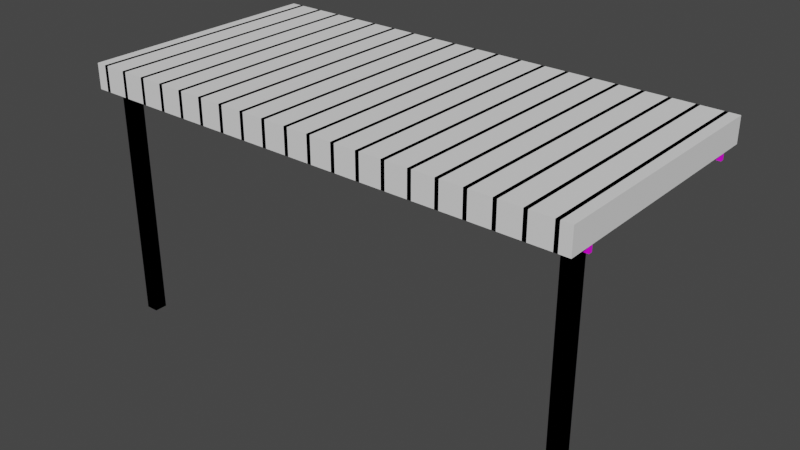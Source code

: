 # Source: Pergola.blend  (saved by Blender 3.3.6; exported with 4.5.12 LTS)
import bpy
from mathutils import Matrix  # noqa: F401  (used for matrix-valued properties, if any)

bpy.ops.wm.read_factory_settings(use_empty=True)
scene = bpy.context.scene
scene.name = 'Scene'

# ---- collections
col_collection = bpy.data.collections.new('Collection'); scene.collection.children.link(col_collection)

# ---- images (referenced by path relative to the original .blend; pixels are not part of the script)
import os
ASSET_DIR = os.environ.get("B2B_ASSET_DIR", "")  # directory of the original .blend (textures are referenced by path, not embedded)
HERE = os.path.dirname(os.path.abspath(__file__))  # packed textures are extracted next to this script under _unpacked/

def load_image(name, relpath, width, height, colorspace="sRGB"):
    """Load a texture the original file referenced (path relative to the .blend, or extracted next to this script)."""
    p = next((c for c in (os.path.join(HERE, relpath), os.path.join(ASSET_DIR, relpath)) if relpath and os.path.exists(c)), "")
    if p:
        img = bpy.data.images.load(p, check_existing=True)
        img.name = name
    else:  # same state as the original file: an image datablock whose file is absent (Cycles renders it pink)
        img = bpy.data.images.new(name, width, height)
        img.source = "FILE"
        img.filepath = "//" + (relpath or name)
    img.colorspace_settings.name = colorspace
    return img
img_wood058_4k_color_jpg = load_image('Wood058_4K_Color.jpg', 'Wood058_4K_Color.jpg', 1024, 1024, 'sRGB')

# ---- materials (node trees are filled in below, after node groups)
mat_wood058 = bpy.data.materials.new('Wood058')
mat_wood058.alpha_threshold = 0.0
mat_wood058.use_transparent_shadow = False
mat_wood058.line_color = (0.0, 0.0, 0.0, 1.0)
mat_material_001 = bpy.data.materials.new('Material.001')
mat_material_001.alpha_threshold = 0.0
mat_material_001.use_transparent_shadow = False
mat_material_001.line_color = (0.0, 0.0, 0.0, 1.0)

# ---- material node trees
mat_wood058.use_nodes = True; mat_wood058.node_tree.nodes.clear()
_N = mat_wood058.node_tree.nodes; _L = mat_wood058.node_tree.links
n0 = _N.new('ShaderNodeOutputMaterial'); n0.name = 'Material Output'; n0.location = (300, 300)
n1 = _N.new('ShaderNodeBsdfPrincipled'); n1.name = 'Principled BSDF'; n1.location = (10, 300)
n1.distribution = 'GGX'
n1.subsurface_method = 'BURLEY'
n1.inputs[2].default_value = 0.4
n1.inputs[3].default_value = 1.45
n1.inputs[27].default_value = (0.0, 0.0, 0.0, 1.0)
n1.inputs[28].default_value = 1.0
n2 = _N.new('ShaderNodeTexImage'); n2.name = 'Image Texture'; n2.location = (-180, 275)
n2.image = img_wood058_4k_color_jpg
_L.new(n1.outputs[0], n0.inputs[0])
_L.new(n2.outputs[0], n1.inputs[0])
n0.is_active_output = True

# ---- world
world_world = bpy.data.worlds.new('World'); scene.world = world_world
world_world.use_nodes = True; world_world.node_tree.nodes.clear()
_N = world_world.node_tree.nodes; _L = world_world.node_tree.links
n0 = _N.new('ShaderNodeOutputWorld'); n0.name = 'World Output'; n0.location = (300, 300)
n1 = _N.new('ShaderNodeBackground'); n1.name = 'Background'; n1.location = (10, 300)
n1.inputs[0].default_value = (0.05088, 0.05088, 0.05088, 1.0)
_L.new(n1.outputs[0], n0.inputs[0])
n0.is_active_output = True
world_world.color = (0.05088, 0.05088, 0.05088)
world_world.use_sun_shadow = False
world_world.sun_shadow_jitter_overblur = 0.0

# ---- meshes
me_pergolamodel = bpy.data.meshes.new('PergolaModel')
me_pergolamodel.from_pydata([(5.425, -5.0, 9.5), (5.425, -5.0, 10.5), (5.425, 5.0, 9.5), (5.425, 5.0, 10.5), (5.574, -5.0, 9.5), (5.574, -5.0, 10.5), (5.574, 5.0, 9.5), (5.574, 5.0, 10.5), (4.572, 5.0, 10.5), (4.572, 5.0, 9.5), (4.572, -5.0, 10.5), (4.572, -5.0, 9.5), (4.424, 5.0, 10.5), (4.424, 5.0, 9.5), (4.424, -5.0, 10.5), (4.424, -5.0, 9.5), (7.428, -5.0, 9.5), (7.428, -5.0, 10.5), (7.428, 5.0, 9.5), (7.428, 5.0, 10.5), (7.576, -5.0, 9.5), (7.576, -5.0, 10.5), (7.576, 5.0, 9.5), (7.576, 5.0, 10.5), (6.575, 5.0, 10.5), (6.575, 5.0, 9.5), (6.575, -5.0, 10.5), (6.575, -5.0, 9.5), (6.426, 5.0, 10.5), (6.426, 5.0, 9.5), (6.426, -5.0, 10.5), (6.426, -5.0, 9.5), (9.431, -5.0, 9.5), (9.431, -5.0, 10.5), (9.431, 5.0, 9.5), (9.431, 5.0, 10.5), (9.579, -5.0, 9.5), (9.579, -5.0, 10.5), (9.579, 5.0, 9.5), (9.579, 5.0, 10.5), (8.578, 5.0, 10.5), (8.578, 5.0, 9.5), (8.578, -5.0, 10.5), (8.578, -5.0, 9.5), (8.429, 5.0, 10.5), (8.429, 5.0, 9.5), (8.429, -5.0, 10.5), (8.429, -5.0, 9.5), (-10.01, -3.926, 9.25), (-10.01, -3.926, 9.75), (9.992, -3.926, 9.25), (9.992, -3.926, 9.75), (-10.01, -4.074, 9.25), (-10.01, -4.074, 9.75), (9.992, -4.074, 9.25), (9.992, -4.074, 9.75), (1.419, -5.0, 9.5), (1.419, -5.0, 10.5), (1.419, 5.0, 9.5), (1.419, 5.0, 10.5), (1.568, -5.0, 9.5), (1.568, -5.0, 10.5), (1.568, 5.0, 9.5), (1.568, 5.0, 10.5), (0.5663, 5.0, 10.5), (0.5663, 5.0, 9.5), (0.5663, -5.0, 10.5), (0.5663, -5.0, 9.5), (0.4177, 5.0, 10.5), (0.4177, 5.0, 9.5), (0.4177, -5.0, 10.5), (0.4177, -5.0, 9.5), (3.422, -5.0, 9.5), (3.422, -5.0, 10.5), (3.422, 5.0, 9.5), (3.422, 5.0, 10.5), (3.571, -5.0, 9.5), (3.571, -5.0, 10.5), (3.571, 5.0, 9.5), (3.571, 5.0, 10.5), (2.569, 5.0, 10.5), (2.569, 5.0, 9.5), (2.569, -5.0, 10.5), (2.569, -5.0, 9.5), (2.421, 5.0, 10.5), (2.421, 5.0, 9.5), (2.421, -5.0, 10.5), (2.421, -5.0, 9.5), (-10.01, 4.074, 9.25), (-10.01, 4.074, 9.75), (9.992, 4.074, 9.25), (9.992, 4.074, 9.75), (-10.01, 3.926, 9.25), (-10.01, 3.926, 9.75), (9.992, 3.926, 9.25), (9.992, 3.926, 9.75), (-9.779, -4.25, 0.0), (-9.779, -4.25, 10.0), (-9.779, -3.75, 0.0), (-9.779, -3.75, 10.0), (-9.279, -4.25, 0.0), (-9.279, -4.25, 10.0), (-9.279, -3.75, 0.0), (-9.279, -3.75, 10.0), (9.221, -4.25, 0.0), (9.221, -4.25, 10.0), (9.221, -3.75, 0.0), (9.221, -3.75, 10.0), (9.721, -4.25, 0.0), (9.721, -4.25, 10.0), (9.721, -3.75, 0.0), (9.721, -3.75, 10.0), (-4.575, -5.0, 9.5), (-4.575, -5.0, 10.5), (-4.575, 5.0, 9.5), (-4.575, 5.0, 10.5), (-4.426, -5.0, 9.5), (-4.426, -5.0, 10.5), (-4.426, 5.0, 9.5), (-4.426, 5.0, 10.5), (-5.428, 5.0, 10.5), (-5.428, 5.0, 9.5), (-5.428, -5.0, 10.5), (-5.428, -5.0, 9.5), (-5.576, 5.0, 10.5), (-5.576, 5.0, 9.5), (-5.576, -5.0, 10.5), (-5.576, -5.0, 9.5), (-2.572, -5.0, 9.5), (-2.572, -5.0, 10.5), (-2.572, 5.0, 9.5), (-2.572, 5.0, 10.5), (-2.424, -5.0, 9.5), (-2.424, -5.0, 10.5), (-2.424, 5.0, 9.5), (-2.424, 5.0, 10.5), (-3.425, 5.0, 10.5), (-3.425, 5.0, 9.5), (-3.425, -5.0, 10.5), (-3.425, -5.0, 9.5), (-3.574, 5.0, 10.5), (-3.574, 5.0, 9.5), (-3.574, -5.0, 10.5), (-3.574, -5.0, 9.5), (-0.5692, -5.0, 9.5), (-0.5692, -5.0, 10.5), (-0.5692, 5.0, 9.5), (-0.5692, 5.0, 10.5), (-0.4206, -5.0, 9.5), (-0.4206, -5.0, 10.5), (-0.4206, 5.0, 9.5), (-0.4206, 5.0, 10.5), (-1.422, 5.0, 10.5), (-1.422, 5.0, 9.5), (-1.422, -5.0, 10.5), (-1.422, -5.0, 9.5), (-1.571, 5.0, 10.5), (-1.571, 5.0, 9.5), (-1.571, -5.0, 10.5), (-1.571, -5.0, 9.5), (-8.581, -5.0, 9.5), (-8.581, -5.0, 10.5), (-8.581, 5.0, 9.5), (-8.581, 5.0, 10.5), (-8.432, -5.0, 9.5), (-8.432, -5.0, 10.5), (-8.432, 5.0, 9.5), (-8.432, 5.0, 10.5), (-9.434, 5.0, 10.5), (-9.434, 5.0, 9.5), (-9.434, -5.0, 10.5), (-9.434, -5.0, 9.5), (-9.582, 5.0, 10.5), (-9.582, 5.0, 9.5), (-9.582, -5.0, 10.5), (-9.582, -5.0, 9.5), (-6.578, -5.0, 9.5), (-6.578, -5.0, 10.5), (-6.578, 5.0, 9.5), (-6.578, 5.0, 10.5), (-6.429, -5.0, 9.5), (-6.429, -5.0, 10.5), (-6.429, 5.0, 9.5), (-6.429, 5.0, 10.5), (-7.431, 5.0, 10.5), (-7.431, 5.0, 9.5), (-7.431, -5.0, 10.5), (-7.431, -5.0, 9.5), (-7.579, 5.0, 10.5), (-7.579, 5.0, 9.5), (-7.579, -5.0, 10.5), (-7.579, -5.0, 9.5)], [], [(2, 3, 7, 6), (6, 7, 5, 4), (2, 6, 4, 0), (0, 1, 3, 2), (4, 5, 1, 0), (7, 3, 1, 5), (8, 12, 14, 10), (11, 10, 14, 15), (15, 14, 12, 13), (13, 9, 11, 15), (9, 8, 10, 11), (13, 12, 8, 9), (18, 19, 23, 22), (22, 23, 21, 20), (18, 22, 20, 16), (16, 17, 19, 18), (20, 21, 17, 16), (23, 19, 17, 21), (24, 28, 30, 26), (27, 26, 30, 31), (31, 30, 28, 29), (29, 25, 27, 31), (25, 24, 26, 27), (29, 28, 24, 25), (34, 35, 39, 38), (38, 39, 37, 36), (34, 38, 36, 32), (32, 33, 35, 34), (36, 37, 33, 32), (39, 35, 33, 37), (40, 44, 46, 42), (43, 42, 46, 47), (47, 46, 44, 45), (45, 41, 43, 47), (41, 40, 42, 43), (45, 44, 40, 41), (50, 51, 55, 54), (54, 55, 53, 52), (50, 54, 52, 48), (48, 49, 51, 50), (52, 53, 49, 48), (55, 51, 49, 53), (58, 59, 63, 62), (62, 63, 61, 60), (58, 62, 60, 56), (56, 57, 59, 58), (60, 61, 57, 56), (63, 59, 57, 61), (64, 68, 70, 66), (67, 66, 70, 71), (71, 70, 68, 69), (69, 65, 67, 71), (65, 64, 66, 67), (69, 68, 64, 65), (74, 75, 79, 78), (78, 79, 77, 76), (74, 78, 76, 72), (72, 73, 75, 74), (76, 77, 73, 72), (79, 75, 73, 77), (80, 84, 86, 82), (83, 82, 86, 87), (87, 86, 84, 85), (85, 81, 83, 87), (81, 80, 82, 83), (85, 84, 80, 81), (90, 91, 95, 94), (94, 95, 93, 92), (90, 94, 92, 88), (88, 89, 91, 90), (92, 93, 89, 88), (95, 91, 89, 93), (96, 97, 99, 98), (98, 99, 103, 102), (102, 103, 101, 100), (100, 101, 97, 96), (98, 102, 100, 96), (103, 99, 97, 101), (104, 105, 107, 106), (106, 107, 111, 110), (110, 111, 109, 108), (108, 109, 105, 104), (106, 110, 108, 104), (111, 107, 105, 109), (114, 115, 119, 118), (118, 119, 117, 116), (114, 118, 116, 112), (112, 113, 115, 114), (116, 117, 113, 112), (119, 115, 113, 117), (120, 124, 126, 122), (123, 122, 126, 127), (127, 126, 124, 125), (125, 121, 123, 127), (121, 120, 122, 123), (125, 124, 120, 121), (130, 131, 135, 134), (134, 135, 133, 132), (130, 134, 132, 128), (128, 129, 131, 130), (132, 133, 129, 128), (135, 131, 129, 133), (136, 140, 142, 138), (139, 138, 142, 143), (143, 142, 140, 141), (141, 137, 139, 143), (137, 136, 138, 139), (141, 140, 136, 137), (146, 147, 151, 150), (150, 151, 149, 148), (146, 150, 148, 144), (144, 145, 147, 146), (148, 149, 145, 144), (151, 147, 145, 149), (152, 156, 158, 154), (155, 154, 158, 159), (159, 158, 156, 157), (157, 153, 155, 159), (153, 152, 154, 155), (157, 156, 152, 153), (162, 163, 167, 166), (166, 167, 165, 164), (162, 166, 164, 160), (160, 161, 163, 162), (164, 165, 161, 160), (167, 163, 161, 165), (168, 172, 174, 170), (171, 170, 174, 175), (175, 174, 172, 173), (173, 169, 171, 175), (169, 168, 170, 171), (173, 172, 168, 169), (178, 179, 183, 182), (182, 183, 181, 180), (178, 182, 180, 176), (176, 177, 179, 178), (180, 181, 177, 176), (183, 179, 177, 181), (184, 188, 190, 186), (187, 186, 190, 191), (191, 190, 188, 189), (189, 185, 187, 191), (185, 184, 186, 187), (189, 188, 184, 185)])
_uv = me_pergolamodel.uv_layers.new(name='UVMap')
_uv.uv.foreach_set('vector', [-1.618, 3.952, -1.618, 4.315, -1.672, 4.315, -1.672, 3.952, -3.774, 0.3245, -4.137, 0.3245, -4.137, -3.303, -3.774, -3.303, 5.338, -3.303, 5.392, -3.303, 5.392, 0.3245, 5.338, 0.3245, -3.049, 0.3245, -3.412, 0.3245, -3.412, -3.303, -3.049, -3.303, -1.942, 3.952, -1.942, 4.315, -1.995, 4.315, -1.995, 3.952, 5.284, -3.303, 5.338, -3.303, 5.338, 0.3245, 5.284, 0.3245, 5.069, 0.3245, 5.123, 0.3245, 5.123, 3.952, 5.069, 3.952, -1.995, 3.952, -1.995, 4.315, -2.049, 4.315, -2.049, 3.952, -1.235, 0.3245, -1.598, 0.3245, -1.598, -3.303, -1.235, -3.303, 5.069, -3.303, 5.123, -3.303, 5.123, 0.3245, 5.069, 0.3245, -0.5097, 0.3245, -0.8724, 0.3245, -0.8724, -3.303, -0.5097, -3.303, -2.588, 3.952, -2.588, 4.315, -2.642, 4.315, -2.642, 3.952, -2.696, 3.952, -2.696, 4.315, -2.75, 4.315, -2.75, 3.952, 0.5786, 0.3245, 0.2158, 0.3245, 0.2158, -3.303, 0.5786, -3.303, 4.799, 0.3245, 4.853, 0.3245, 4.853, 3.952, 4.799, 3.952, 1.304, 0.3245, 0.9413, 0.3245, 0.9413, -3.303, 1.304, -3.303, -2.75, 3.952, -2.75, 4.315, -2.804, 4.315, -2.804, 3.952, 4.637, 0.3245, 4.691, 0.3245, 4.691, 3.952, 4.637, 3.952, 5.177, 0.3245, 5.23, 0.3245, 5.23, 3.952, 5.177, 3.952, -1.78, 3.952, -1.78, 4.315, -1.834, 4.315, -1.834, 3.952, 2.755, 0.3245, 2.392, 0.3245, 2.392, -3.303, 2.755, -3.303, 5.338, 0.3245, 5.392, 0.3245, 5.392, 3.952, 5.338, 3.952, -3.412, 3.952, -3.774, 3.952, -3.774, 0.3245, -3.412, 0.3245, -1.888, 3.952, -1.888, 4.315, -1.942, 4.315, -1.942, 3.952, -3.451, 3.952, -3.451, 4.315, -3.505, 4.315, -3.505, 3.952, -2.323, 3.952, -2.686, 3.952, -2.686, 0.3245, -2.323, 0.3245, 4.745, -3.303, 4.799, -3.303, 4.799, 0.3245, 4.745, 0.3245, -1.598, 3.952, -1.961, 3.952, -1.961, 0.3245, -1.598, 0.3245, -3.559, 3.952, -3.559, 4.315, -3.613, 4.315, -3.613, 3.952, 4.907, -3.303, 4.961, -3.303, 4.961, 0.3245, 4.907, 0.3245, 5.123, 0.3245, 5.177, 0.3245, 5.177, 3.952, 5.123, 3.952, -2.157, 3.952, -2.157, 4.315, -2.211, 4.315, -2.211, 3.952, -0.1469, 3.952, -0.5097, 3.952, -0.5097, 0.3245, -0.1469, 0.3245, 5.177, -3.303, 5.23, -3.303, 5.23, 0.3245, 5.177, 0.3245, 0.2158, 3.952, -0.1469, 3.952, -0.1469, 0.3245, 0.2158, 0.3245, -2.103, 3.952, -2.103, 4.315, -2.157, 4.315, -2.157, 3.952, -1.51, 3.952, -1.51, 4.133, -1.564, 4.133, -1.564, 3.952, 3.299, 3.952, 3.118, 3.952, 3.118, -3.303, 3.299, -3.303, 4.368, -3.303, 4.422, -3.303, 4.422, 3.952, 4.368, 3.952, 3.481, 3.952, 3.299, 3.952, 3.299, -3.303, 3.481, -3.303, -1.456, 3.952, -1.456, 4.133, -1.51, 4.133, -1.51, 3.952, 4.26, 3.952, 4.206, 3.952, 4.206, -3.303, 4.26, -3.303, -3.02, 3.952, -3.02, 4.315, -3.074, 4.315, -3.074, 3.952, 2.755, 3.952, 2.392, 3.952, 2.392, 0.3245, 2.755, 0.3245, 4.961, 0.3245, 5.015, 0.3245, 5.015, 3.952, 4.961, 3.952, -0.8724, 3.952, -1.235, 3.952, -1.235, 0.3245, -0.8724, 0.3245, -2.804, 3.952, -2.804, 4.315, -2.858, 4.315, -2.858, 3.952, 4.961, -3.303, 5.015, -3.303, 5.015, 0.3245, 4.961, 0.3245, 5.015, -3.303, 5.069, -3.303, 5.069, 0.3245, 5.015, 0.3245, -2.912, 3.952, -2.912, 4.315, -2.966, 4.315, -2.966, 3.952, -4.137, 3.952, -4.5, 3.952, -4.5, 0.3245, -4.137, 0.3245, 5.015, 0.3245, 5.069, 0.3245, 5.069, 3.952, 5.015, 3.952, -1.961, 3.952, -2.323, 3.952, -2.323, 0.3245, -1.961, 0.3245, -2.858, 3.952, -2.858, 4.315, -2.912, 4.315, -2.912, 3.952, -3.289, 3.952, -3.289, 4.315, -3.343, 4.315, -3.343, 3.952, -3.774, 3.952, -4.137, 3.952, -4.137, 0.3245, -3.774, 0.3245, 4.53, 0.3245, 4.584, 0.3245, 4.584, 3.952, 4.53, 3.952, -2.686, 3.952, -3.049, 3.952, -3.049, 0.3245, -2.686, 0.3245, -3.343, 3.952, -3.343, 4.315, -3.397, 4.315, -3.397, 3.952, 4.584, -3.303, 4.637, -3.303, 4.637, 0.3245, 4.584, 0.3245, 4.53, -3.303, 4.584, -3.303, 4.584, 0.3245, 4.53, 0.3245, -3.397, 3.952, -3.397, 4.315, -3.451, 4.315, -3.451, 3.952, 2.03, 3.952, 1.667, 3.952, 1.667, 0.3245, 2.03, 0.3245, 4.584, 0.3245, 4.637, 0.3245, 4.637, 3.952, 4.584, 3.952, 1.667, 3.952, 1.304, 3.952, 1.304, 0.3245, 1.667, 0.3245, -3.235, 3.952, -3.235, 4.315, -3.289, 4.315, -3.289, 3.952, -1.402, 3.952, -1.402, 4.133, -1.456, 4.133, -1.456, 3.952, 3.118, 3.952, 2.937, 3.952, 2.937, -3.303, 3.118, -3.303, 4.314, -3.303, 4.368, -3.303, 4.368, 3.952, 4.314, 3.952, 2.937, 3.952, 2.755, 3.952, 2.755, -3.303, 2.937, -3.303, -1.564, 3.952, -1.564, 4.133, -1.618, 4.133, -1.618, 3.952, 4.314, 3.952, 4.26, 3.952, 4.26, -3.303, 4.314, -3.303, 4.025, -3.303, 4.025, 0.3245, 3.843, 0.3245, 3.843, -3.303, 4.206, 0.3245, 4.206, 3.952, 4.025, 3.952, 4.025, 0.3245, 3.662, -3.303, 3.662, 0.3245, 3.481, 0.3245, 3.481, -3.303, 3.662, 0.3245, 3.662, 3.952, 3.481, 3.952, 3.481, 0.3245, -3.956, 3.952, -3.774, 3.952, -3.774, 4.133, -3.956, 4.133, -4.319, 3.952, -4.137, 3.952, -4.137, 4.133, -4.319, 4.133, 4.206, -3.303, 4.206, 0.3245, 4.025, 0.3245, 4.025, -3.303, 3.843, -3.303, 3.843, 0.3245, 3.662, 0.3245, 3.662, -3.303, 3.843, 0.3245, 3.843, 3.952, 3.662, 3.952, 3.662, 0.3245, 4.025, 0.3245, 4.025, 3.952, 3.843, 3.952, 3.843, 0.3245, -4.5, 3.952, -4.319, 3.952, -4.319, 4.133, -4.5, 4.133, -3.956, 3.952, -3.956, 4.133, -4.137, 4.133, -4.137, 3.952, -1.672, 3.952, -1.672, 4.315, -1.726, 4.315, -1.726, 3.952, 2.392, 0.3245, 2.03, 0.3245, 2.03, -3.303, 2.392, -3.303, 5.23, -3.303, 5.284, -3.303, 5.284, 0.3245, 5.23, 0.3245, 2.03, 0.3245, 1.667, 0.3245, 1.667, -3.303, 2.03, -3.303, -1.726, 3.952, -1.726, 4.315, -1.78, 4.315, -1.78, 3.952, 5.284, 0.3245, 5.338, 0.3245, 5.338, 3.952, 5.284, 3.952, 4.691, -3.303, 4.745, -3.303, 4.745, 0.3245, 4.691, 0.3245, -2.535, 3.952, -2.535, 4.315, -2.588, 4.315, -2.588, 3.952, 0.9413, 0.3245, 0.5786, 0.3245, 0.5786, -3.303, 0.9413, -3.303, 4.853, 0.3245, 4.907, 0.3245, 4.907, 3.952, 4.853, 3.952, 0.2158, 0.3245, -0.1469, 0.3245, -0.1469, -3.303, 0.2158, -3.303, -2.481, 3.952, -2.481, 4.315, -2.535, 4.315, -2.535, 3.952, -3.181, 3.952, -3.181, 4.315, -3.235, 4.315, -3.235, 3.952, -1.598, 0.3245, -1.961, 0.3245, -1.961, -3.303, -1.598, -3.303, 4.853, -3.303, 4.907, -3.303, 4.907, 0.3245, 4.853, 0.3245, -1.961, 0.3245, -2.323, 0.3245, -2.323, -3.303, -1.961, -3.303, -3.128, 3.952, -3.128, 4.315, -3.181, 4.315, -3.181, 3.952, 4.691, 0.3245, 4.745, 0.3245, 4.745, 3.952, 4.691, 3.952, 5.23, 0.3245, 5.284, 0.3245, 5.284, 3.952, 5.23, 3.952, -2.049, 3.952, -2.049, 4.315, -2.103, 4.315, -2.103, 3.952, -3.412, 0.3245, -3.774, 0.3245, -3.774, -3.303, -3.412, -3.303, 5.123, -3.303, 5.177, -3.303, 5.177, 0.3245, 5.123, 0.3245, -2.323, 0.3245, -2.686, 0.3245, -2.686, -3.303, -2.323, -3.303, -1.834, 3.952, -1.834, 4.315, -1.888, 4.315, -1.888, 3.952, -3.667, 3.952, -3.667, 4.315, -3.721, 4.315, -3.721, 3.952, -0.8724, 0.3245, -1.235, 0.3245, -1.235, -3.303, -0.8724, -3.303, 4.422, 0.3245, 4.476, 0.3245, 4.476, 3.952, 4.422, 3.952, 1.667, 0.3245, 1.304, 0.3245, 1.304, -3.303, 1.667, -3.303, -3.721, 3.952, -3.721, 4.315, -3.774, 4.315, -3.774, 3.952, 4.422, -3.303, 4.476, -3.303, 4.476, 0.3245, 4.422, 0.3245, 4.799, -3.303, 4.853, -3.303, 4.853, 0.3245, 4.799, 0.3245, -2.966, 3.952, -2.966, 4.315, -3.02, 4.315, -3.02, 3.952, 1.304, 3.952, 0.9413, 3.952, 0.9413, 0.3245, 1.304, 0.3245, 4.637, -3.303, 4.691, -3.303, 4.691, 0.3245, 4.637, 0.3245, -0.5097, 3.952, -0.8724, 3.952, -0.8724, 0.3245, -0.5097, 0.3245, -3.074, 3.952, -3.074, 4.315, -3.128, 4.315, -3.128, 3.952, -2.642, 3.952, -2.642, 4.315, -2.696, 4.315, -2.696, 3.952, -1.235, 3.952, -1.598, 3.952, -1.598, 0.3245, -1.235, 0.3245, 5.446, -3.303, 5.5, -3.303, 5.5, 0.3245, 5.446, 0.3245, -4.137, 0.3245, -4.5, 0.3245, -4.5, -3.303, -4.137, -3.303, -2.427, 3.952, -2.427, 4.315, -2.481, 4.315, -2.481, 3.952, 5.392, -3.303, 5.446, -3.303, 5.446, 0.3245, 5.392, 0.3245, 5.392, 0.3245, 5.446, 0.3245, 5.446, 3.952, 5.392, 3.952, -2.265, 3.952, -2.265, 4.315, -2.319, 4.315, -2.319, 3.952, 2.392, 3.952, 2.03, 3.952, 2.03, 0.3245, 2.392, 0.3245, 5.446, 0.3245, 5.5, 0.3245, 5.5, 3.952, 5.446, 3.952, 0.9413, 3.952, 0.5786, 3.952, 0.5786, 0.3245, 0.9413, 0.3245, -2.211, 3.952, -2.211, 4.315, -2.265, 4.315, -2.265, 3.952, -2.373, 3.952, -2.373, 4.315, -2.427, 4.315, -2.427, 3.952, 0.5786, 3.952, 0.2158, 3.952, 0.2158, 0.3245, 0.5786, 0.3245, 4.745, 0.3245, 4.799, 0.3245, 4.799, 3.952, 4.745, 3.952, -3.049, 3.952, -3.412, 3.952, -3.412, 0.3245, -3.049, 0.3245, -2.319, 3.952, -2.319, 4.315, -2.373, 4.315, -2.373, 3.952, 4.907, 0.3245, 4.961, 0.3245, 4.961, 3.952, 4.907, 3.952, 4.476, -3.303, 4.53, -3.303, 4.53, 0.3245, 4.476, 0.3245, -3.613, 3.952, -3.613, 4.315, -3.667, 4.315, -3.667, 3.952, -0.1469, 0.3245, -0.5097, 0.3245, -0.5097, -3.303, -0.1469, -3.303, 4.476, 0.3245, 4.53, 0.3245, 4.53, 3.952, 4.476, 3.952, -2.686, 0.3245, -3.049, 0.3245, -3.049, -3.303, -2.686, -3.303, -3.505, 3.952, -3.505, 4.315, -3.559, 4.315, -3.559, 3.952])
me_pergolamodel.materials.append(mat_wood058)
me_pergolamodel.use_remesh_preserve_volume = False
me_pergolamodel.use_remesh_preserve_attributes = False
me_pergolamodel.use_mirror_vertex_groups = False
me_pergolamodel.update()
me_pergolacollidermesh = bpy.data.meshes.new('PergolaColliderMesh')
me_pergolacollidermesh.from_pydata([(-10.0, -5.0, 9.5), (-10.0, -5.0, 10.5), (-10.0, 5.0, 9.5), (-10.0, 5.0, 10.5), (10.0, -5.0, 9.5), (10.0, -5.0, 10.5), (10.0, 5.0, 9.5), (10.0, 5.0, 10.5), (-9.779, -4.25, 0.0), (-9.779, -4.25, 10.0), (-9.779, -3.75, 0.0), (-9.779, -3.75, 10.0), (-9.279, -4.25, 0.0), (-9.279, -4.25, 10.0), (-9.279, -3.75, 0.0), (-9.279, -3.75, 10.0), (9.221, -4.25, 0.0), (9.221, -4.25, 10.0), (9.221, -3.75, 0.0), (9.221, -3.75, 10.0), (9.721, -4.25, 0.0), (9.721, -4.25, 10.0), (9.721, -3.75, 0.0), (9.721, -3.75, 10.0)], [], [(0, 1, 3, 2), (2, 3, 7, 6), (6, 7, 5, 4), (4, 5, 1, 0), (2, 6, 4, 0), (7, 3, 1, 5), (8, 9, 11, 10), (10, 11, 15, 14), (14, 15, 13, 12), (12, 13, 9, 8), (10, 14, 12, 8), (15, 11, 9, 13), (16, 17, 19, 18), (18, 19, 23, 22), (22, 23, 21, 20), (20, 21, 17, 16), (18, 22, 20, 16), (23, 19, 17, 21)])
_uv = me_pergolacollidermesh.uv_layers.new(name='UVMap')
_uv.uv.foreach_set('vector', [0.375, 0.0, 0.625, 0.0, 0.625, 0.25, 0.375, 0.25, 0.375, 0.25, 0.625, 0.25, 0.625, 0.5, 0.375, 0.5, 0.375, 0.5, 0.625, 0.5, 0.625, 0.75, 0.375, 0.75, 0.375, 0.75, 0.625, 0.75, 0.625, 1.0, 0.375, 1.0, 0.125, 0.5, 0.375, 0.5, 0.375, 0.75, 0.125, 0.75, 0.625, 0.5, 0.875, 0.5, 0.875, 0.75, 0.625, 0.75, 4.309, 4.031, 0.6814, 4.031, 0.6814, 3.849, 4.309, 3.849, 0.6814, 4.212, -2.946, 4.212, -2.946, 4.031, 0.6814, 4.031, 4.309, 3.668, 0.6814, 3.668, 0.6814, 3.487, 4.309, 3.487, 0.6814, 3.668, -2.946, 3.668, -2.946, 3.487, 0.6814, 3.487, -2.946, -3.95, -2.946, -3.769, -3.128, -3.769, -3.128, -3.95, -2.946, -4.313, -2.946, -4.131, -3.128, -4.131, -3.128, -4.313, 4.309, 4.212, 0.6814, 4.212, 0.6814, 4.031, 4.309, 4.031, 4.309, 3.849, 0.6814, 3.849, 0.6814, 3.668, 4.309, 3.668, 0.6814, 3.849, -2.946, 3.849, -2.946, 3.668, 0.6814, 3.668, 0.6814, 4.031, -2.946, 4.031, -2.946, 3.849, 0.6814, 3.849, -2.946, -4.494, -2.946, -4.313, -3.128, -4.313, -3.128, -4.494, -2.946, -3.95, -3.128, -3.95, -3.128, -4.131, -2.946, -4.131])
me_pergolacollidermesh.materials.append(mat_material_001)
me_pergolacollidermesh.use_remesh_fix_poles = True
me_pergolacollidermesh.use_remesh_preserve_attributes = False
me_pergolacollidermesh.update()

# ---- objects
ob_pergola = bpy.data.objects.new('Pergola', me_pergolamodel)
ob_pergolacollider = bpy.data.objects.new('PergolaCollider', me_pergolacollidermesh)

# ---- transforms, parenting, visibility, modifiers, constraints
ob_pergola.location = (0.0, 0.0, 0.0)
ob_pergola.scale = (0.5, 0.5, 0.5)
ob_pergola.lock_rotations_4d = False
ob_pergola.empty_display_type = 'ARROWS'
ob_pergola.lineart.crease_threshold = 0.0
ob_pergolacollider.parent = ob_pergola
ob_pergolacollider.location = (0.0, 0.0, 0.0)

# ---- collection membership
col_collection.objects.link(ob_pergola)
col_collection.objects.link(ob_pergolacollider)

# ---- scene / render settings (as saved in the file)
scene.frame_start = 1; scene.frame_end = 250; scene.frame_set(1)
scene.render.engine = 'BLENDER_EEVEE_NEXT'
scene.cycles.use_denoising = False
scene.cycles.samples = 128
scene.cycles.sampling_pattern = 'TABULATED_SOBOL'
scene.cycles.use_adaptive_sampling = False
scene.cycles.use_light_tree = False
scene.view_settings.view_transform = 'Filmic'
bpy.context.view_layer.update()

# ---- added for rendering (the .blend has no active camera and no usable light): camera, sun
cam_auto = bpy.data.cameras.new('AutoCamera')
cam_auto.lens = 50.0
cam_auto.sensor_width = 36.0
cam_auto.clip_end = 1000.0
ob_auto_camera = bpy.data.objects.new('AutoCamera', cam_auto)
scene.collection.objects.link(ob_auto_camera)
ob_auto_camera.location = (11.429, -13.7172, 11.7698)
ob_auto_camera.rotation_euler = (1.09748, -7.21219e-08, 0.694738)
scene.camera = ob_auto_camera
light_auto_sun = bpy.data.lights.new('AutoSun', 'SUN')
light_auto_sun.energy = 3.0
light_auto_sun.angle = 0.0523599
ob_auto_sun = bpy.data.objects.new('AutoSun', light_auto_sun)
scene.collection.objects.link(ob_auto_sun)
ob_auto_sun.rotation_euler = (0.872665, 0.174533, 0.523599)
bpy.context.view_layer.update()
